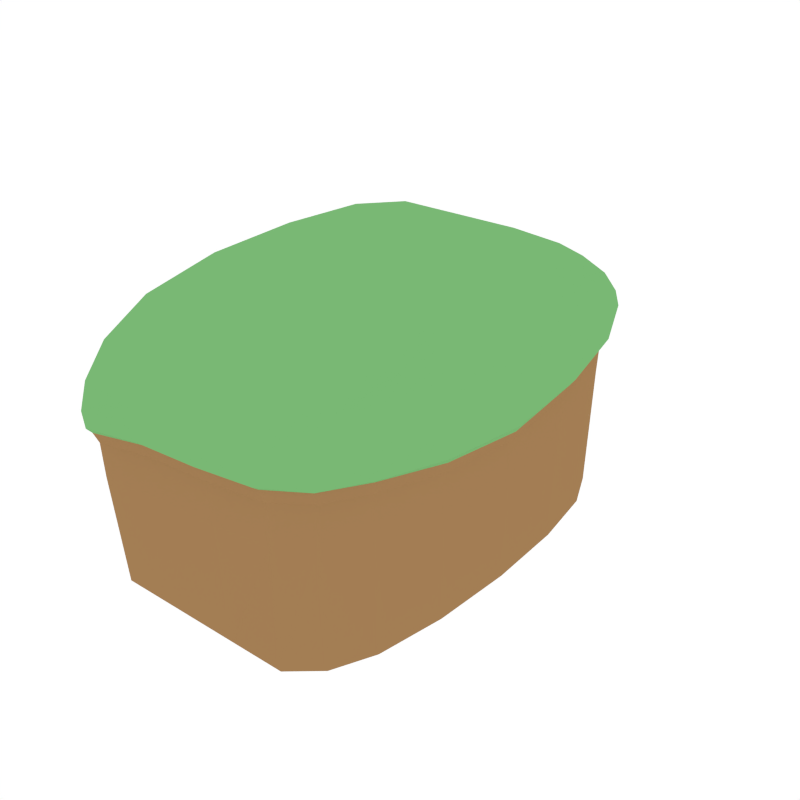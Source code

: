 # Source: Platform_TopRight.blend  (saved by Blender 2.79.0; exported with 4.5.12 LTS)
import bpy
from mathutils import Matrix  # noqa: F401  (used for matrix-valued properties, if any)

bpy.ops.wm.read_factory_settings(use_empty=True)
scene = bpy.context.scene
scene.name = 'Scene'

# ---- collections
col_collection_1 = bpy.data.collections.new('Collection 1'); scene.collection.children.link(col_collection_1)

# ---- materials (node trees are filled in below, after node groups)
mat_lightbrown = bpy.data.materials.new('LightBrown')
mat_lightbrown.alpha_threshold = 0.0
mat_lightbrown.diffuse_color = (0.3672, 0.2073, 0.08883, 1.0)
mat_lightbrown.roughness = 0.5
mat_green = bpy.data.materials.new('Green')
mat_green.alpha_threshold = 0.0
mat_green.diffuse_color = (0.1909, 0.4793, 0.1745, 1.0)
mat_green.roughness = 0.5

# ---- material node trees

# ---- world
world_world = bpy.data.worlds.new('World'); scene.world = world_world
world_world.color = (1.0, 1.0, 1.0)
world_world.use_sun_shadow = False
world_world.sun_shadow_jitter_overblur = 0.0
world_world.cycles.sampling_method = 'NONE'
world_world.cycles.sample_map_resolution = 256

# ---- meshes
me_cube_051 = bpy.data.meshes.new('Cube.051')
me_cube_051.from_pydata([(0.8274, -0.6346, 0.1429), (0.8194, -0.5698, 0.656), (0.8194, 0.5698, 0.656), (0.8274, 0.6346, 0.1429), (-0.03182, -1.692, 0.2587), (-0.03182, -1.528, 0.684), (0.6249, -1.334, 0.656), (0.6079, -1.481, 0.2587), (-0.03182, 0.6547, 0.9725), (0.6249, 0.5698, 0.9084), (0.6249, -0.5698, 0.9084), (-0.03182, -0.6547, 0.9725), (-0.03182, -1.639, -0.1308), (0.5693, -1.434, -0.1308), (0.786, -0.6145, -0.1887), (0.786, 0.6145, -0.1887), (0.5693, 1.434, -0.1308), (-0.03182, 1.639, -0.1308), (-1.0, -1.639, -0.1913), (-1.0, 0.6547, 0.9725), (-1.0, -0.6547, 0.9725), (-1.0, -1.528, 0.684), (-1.0, -1.692, 0.1378), (0.6079, 1.481, 0.2587), (0.6249, 1.334, 0.656), (-0.03182, 1.528, 0.684), (-0.03182, 1.692, 0.2587), (-1.0, 1.639, -0.1913), (-1.0, 1.692, 0.1378), (-1.0, 1.528, 0.684), (-1.0, 1.746, 0.3051), (-0.03182, 1.746, 0.3655), (0.6465, 1.528, 0.3655), (-1.0, -1.746, 0.3051), (0.6465, -1.528, 0.3655), (-0.03182, -1.746, 0.3655), (0.8688, 0.6547, 0.3076), (0.8688, -0.6547, 0.3076), (0.8565, -0.6335, 0.4748), (0.8441, 6.858e-08, 0.67), (0.8565, 0.6335, 0.4748), (0.8548, 6.858e-08, 0.08501), (-0.03182, -1.691, 0.4963), (0.3617, -1.479, 0.677), (0.6411, -1.479, 0.4892), (0.3617, -1.639, 0.2587), (0.3617, 0.6335, 0.9564), (0.6357, 6.858e-08, 0.9404), (0.3617, -0.6335, 0.9564), (-0.03182, 6.858e-08, 1.0), (0.3617, -1.588, -0.1308), (0.8131, 6.858e-08, -0.2177), (0.3617, 1.588, -0.1308), (-1.0, 6.858e-08, 1.0), (-1.0, -1.691, 0.4811), (0.6411, 1.479, 0.4892), (0.3617, 1.479, 0.677), (-0.03182, 1.691, 0.4963), (0.3617, 1.639, 0.2587), (-1.0, 1.691, 0.4811), (0.7854, -1.2, 0.351), (0.7461, -1.046, 0.642), (0.7461, -0.5274, 0.8132), (0.7461, 0.5274, 0.8132), (0.7047, 1.127, -0.1453), (-0.03182, -1.2, 0.8643), (0.6141, -1.046, 0.8132), (0.7047, -1.127, -0.1453), (0.7461, 1.046, 0.642), (0.7451, 1.163, 0.2298), (-0.03182, -1.652, 0.159), (0.5789, -1.446, 0.159), (0.7963, -0.6195, 0.05771), (0.7963, 0.6195, 0.05771), (0.6141, 1.046, 0.8132), (-0.03182, 1.2, 0.8643), (-1.0, -1.2, 0.8643), (-1.0, -1.652, 0.05322), (0.5789, 1.446, 0.159), (-0.03182, 1.652, 0.159), (-0.5114, 1.639, -0.146), (-0.5114, -1.639, -0.146), (-0.5114, 0.6547, 0.9725), (-0.5114, -0.6547, 0.9725), (-0.5114, -1.528, 0.684), (-0.5114, -1.692, 0.2285), (-0.5114, 1.528, 0.684), (-0.5114, 1.692, 0.2285), (0.8966, 6.858e-08, 0.2787), (0.3617, -1.691, 0.3655), (0.3617, 1.691, 0.3655), (0.7451, -1.163, 0.2298), (0.7854, 1.2, 0.351), (-0.5114, -1.746, 0.3504), (-0.5114, 1.746, 0.3504), (-1.0, 1.732, 0.1819), (-0.03182, 1.732, 0.2877), (0.6368, 1.516, 0.2877), (0.6368, -1.516, 0.2877), (-0.03182, -1.732, 0.2877), (0.8585, 0.6497, 0.1864), (0.8585, -0.6497, 0.1864), (-1.0, 1.2, 0.8643), (-1.0, 1.652, 0.05322), (-1.0, -1.732, 0.1819), (0.8835, 6.858e-08, 0.471), (0.3617, -1.638, 0.4945), (0.3617, 7.163e-08, 1.0), (0.3617, 1.638, 0.4945), (0.7756, -1.162, 0.4821), (0.7658, 6.858e-08, 0.8388), (0.3617, -1.162, 0.8515), (0.7756, 1.162, 0.4821), (0.3617, -1.6, 0.159), (0.8235, 6.858e-08, 0.007039), (0.3617, 1.162, 0.8515), (0.3617, 1.6, 0.159), (-0.5114, 6.858e-08, 1.0), (-0.5114, -1.691, 0.4925), (-0.5114, 1.691, 0.4925), (0.7062, -0.8891, 0.7615), (0.7062, 0.8891, 0.7615), (0.7148, -1.136, 0.1337), (0.7148, 1.136, 0.1337), (-0.5114, 1.2, 0.8643), (-0.5114, -1.2, 0.8643), (-0.5114, -1.652, 0.1326), (-0.5114, 1.652, 0.1326), (0.8862, 6.858e-08, 0.1357), (0.3617, -1.678, 0.2877), (0.3617, 1.678, 0.2877), (0.7754, -1.191, 0.2624), (0.7754, 1.191, 0.2624), (-0.5114, -1.732, 0.2613), (-0.5114, 1.732, 0.2613), (-0.03182, -1.563, -1.0), (0.564, -1.388, -1.0), (0.774, -0.5946, -1.0), (0.774, 0.5946, -1.0), (0.564, 1.388, -1.0), (-0.03182, 1.563, -1.0), (-1.0, -1.563, -1.0), (-1.0, 1.563, -1.0), (0.3617, -1.563, -1.0), (-0.5114, -1.563, -1.0), (0.6951, -1.09, -1.0), (0.8003, 6.858e-08, -1.0), (0.6951, 1.09, -1.0), (0.3617, 1.563, -1.0), (-0.5114, 1.563, -1.0)], [], [(0, 41, 128, 101), (0, 72, 114, 41), (0, 91, 122, 72), (0, 101, 131, 91), (1, 38, 105, 39), (1, 61, 109, 38), (1, 62, 120, 61), (1, 39, 110, 62), (2, 39, 105, 40), (2, 63, 110, 39), (2, 68, 121, 63), (2, 40, 112, 68), (3, 100, 128, 41), (3, 69, 132, 100), (3, 73, 123, 69), (3, 41, 114, 73), (4, 45, 129, 99), (4, 70, 113, 45), (4, 85, 126, 70), (4, 99, 133, 85), (5, 42, 106, 43), (5, 84, 118, 42), (5, 65, 125, 84), (5, 43, 111, 65), (6, 43, 106, 44), (6, 66, 111, 43), (6, 61, 120, 66), (6, 44, 109, 61), (7, 98, 129, 45), (7, 91, 131, 98), (7, 71, 122, 91), (7, 45, 113, 71), (8, 49, 107, 46), (8, 82, 117, 49), (8, 75, 124, 82), (8, 46, 115, 75), (9, 46, 107, 47), (9, 74, 115, 46), (9, 63, 121, 74), (9, 47, 110, 63), (10, 47, 107, 48), (10, 62, 110, 47), (10, 66, 120, 62), (10, 48, 111, 66), (11, 48, 107, 49), (11, 65, 111, 48), (11, 83, 125, 65), (11, 49, 117, 83), (12, 81, 144, 135), (13, 50, 143, 136), (12, 70, 126, 81), (12, 50, 113, 70), (67, 13, 136, 145), (13, 71, 113, 50), (13, 67, 122, 71), (51, 14, 137, 146), (14, 67, 145, 137), (15, 51, 146, 138), (14, 72, 122, 67), (14, 51, 114, 72), (64, 15, 138, 147), (15, 73, 114, 51), (15, 64, 123, 73), (52, 16, 139, 148), (16, 64, 147, 139), (17, 52, 148, 140), (16, 78, 123, 64), (16, 52, 116, 78), (80, 17, 140, 149), (17, 79, 116, 52), (17, 80, 127, 79), (81, 18, 141, 144), (18, 81, 126, 77), (19, 82, 124, 102), (19, 53, 117, 82), (20, 83, 117, 53), (20, 76, 125, 83), (21, 84, 125, 76), (21, 54, 118, 84), (22, 85, 133, 104), (22, 77, 126, 85), (23, 58, 130, 97), (23, 78, 116, 58), (23, 69, 123, 78), (23, 97, 132, 69), (24, 55, 108, 56), (24, 68, 112, 55), (24, 74, 121, 68), (24, 56, 115, 74), (25, 56, 108, 57), (25, 75, 115, 56), (25, 86, 124, 75), (25, 57, 119, 86), (26, 96, 130, 58), (26, 87, 134, 96), (26, 79, 127, 87), (26, 58, 116, 79), (27, 80, 149, 142), (27, 103, 127, 80), (28, 87, 127, 103), (28, 95, 134, 87), (29, 86, 119, 59), (29, 102, 124, 86), (30, 94, 134, 95), (30, 59, 119, 94), (31, 57, 108, 90), (31, 94, 119, 57), (31, 96, 134, 94), (31, 90, 130, 96), (32, 90, 108, 55), (32, 97, 130, 90), (32, 92, 132, 97), (32, 55, 112, 92), (33, 93, 118, 54), (33, 104, 133, 93), (34, 44, 106, 89), (34, 60, 109, 44), (34, 98, 131, 60), (34, 89, 129, 98), (35, 89, 106, 42), (35, 99, 129, 89), (35, 93, 133, 99), (35, 42, 118, 93), (36, 40, 105, 88), (36, 92, 112, 40), (36, 100, 132, 92), (36, 88, 128, 100), (37, 88, 105, 38), (37, 101, 128, 88), (37, 60, 131, 101), (37, 38, 109, 60), (50, 12, 135, 143), (18, 27, 142, 141), (143, 135, 144, 141, 142, 149, 140, 148, 139, 147, 138, 146, 137, 145, 136), (28, 22, 104, 95), (103, 77, 22, 28), (27, 18, 77, 103), (95, 104, 33, 30), (30, 33, 54, 59), (59, 54, 21, 29), (29, 21, 76, 102), (102, 76, 20, 19), (19, 20, 53)])
me_cube_051.polygons.foreach_set('material_index', [1, 0, 0, 1, 1, 1, 1, 1, 1, 1, 1, 1, 1, 1, 0, 0, 1, 0, 0, 1, 1, 1, 1, 1, 1, 1, 1, 1, 1, 1, 0, 0, 1, 1, 1, 1, 1, 1, 1, 1, 1, 1, 1, 1, 1, 1, 1, 1, 0, 0, 0, 0, 0, 0, 0, 0, 0, 0, 0, 0, 0, 0, 0, 0, 0, 0, 0, 0, 0, 0, 0, 0, 0, 1, 1, 1, 1, 1, 1, 1, 0, 1, 0, 0, 1, 1, 1, 1, 1, 1, 1, 1, 1, 1, 1, 0, 0, 0, 0, 0, 1, 1, 1, 1, 1, 1, 1, 1, 1, 1, 1, 1, 1, 1, 1, 1, 1, 1, 1, 1, 1, 1, 1, 1, 1, 1, 1, 1, 1, 1, 1, 0, 0, 0, 1, 0, 0, 1, 1, 1, 1, 1, 1])
me_cube_051.materials.append(mat_lightbrown)
me_cube_051.materials.append(mat_green)
me_cube_051.use_remesh_preserve_volume = False
me_cube_051.use_remesh_preserve_attributes = False
me_cube_051.use_mirror_vertex_groups = False
me_cube_051.update()

# ---- objects
ob_platform_topright = bpy.data.objects.new('Platform_TopRight', me_cube_051)

# ---- transforms, parenting, visibility, modifiers, constraints
ob_platform_topright.location = (0.0, 0.0, 0.0)
ob_platform_topright.lineart.crease_threshold = 0.0

# ---- collection membership
col_collection_1.objects.link(ob_platform_topright)

# ---- scene / render settings (as saved in the file)
scene.frame_start = 1; scene.frame_end = 250; scene.frame_set(0)
scene.render.engine = 'CYCLES'
scene.render.resolution_x = 1000
scene.render.resolution_y = 1000
scene.render.dither_intensity = 0.0
scene.cycles.samples = 200
scene.cycles.sampling_pattern = 'TABULATED_SOBOL'
scene.cycles.light_sampling_threshold = 0.0
scene.cycles.use_adaptive_sampling = False
scene.cycles.use_light_tree = False
scene.cycles.caustics_reflective = False
scene.cycles.caustics_refractive = False
scene.cycles.blur_glossy = 0.0
scene.cycles.max_bounces = 2
scene.cycles.pixel_filter_type = 'GAUSSIAN'
scene.cycles.sample_clamp_indirect = 0.0
scene.view_settings.view_transform = 'Standard'
bpy.context.view_layer.update()

# ---- added for rendering (the .blend has no active camera): camera
cam_auto = bpy.data.cameras.new('AutoCamera')
cam_auto.lens = 50.0
cam_auto.sensor_width = 36.0
cam_auto.clip_end = 1000.0
ob_auto_camera = bpy.data.objects.new('AutoCamera', cam_auto)
scene.collection.objects.link(ob_auto_camera)
ob_auto_camera.location = (4.06419, -4.93907, 3.29271)
ob_auto_camera.rotation_euler = (1.09748, -7.21219e-08, 0.694738)
scene.camera = ob_auto_camera
bpy.context.view_layer.update()
